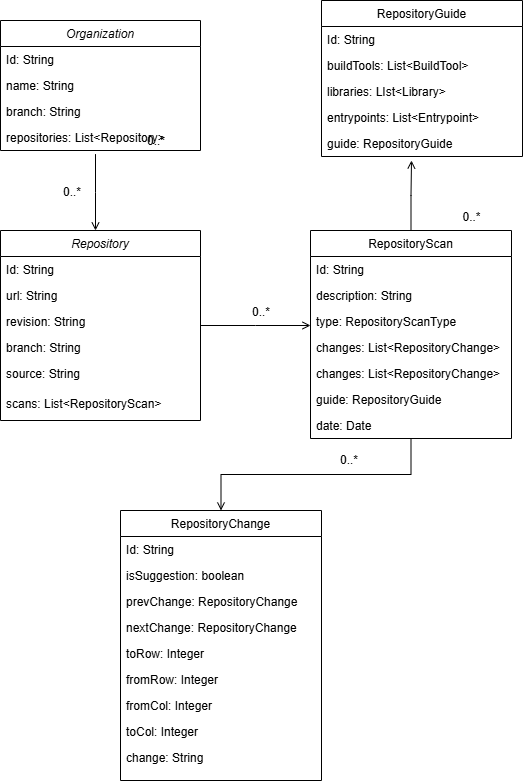

The diagram above was exported from draw.io. Its source (the exported page's mxGraphModel, read from the mxfile embedded in the PNG):
<mxGraphModel dx="1042" dy="527" grid="1" gridSize="10" guides="1" tooltips="1" connect="1" arrows="1" fold="1" page="1" pageScale="1" pageWidth="827" pageHeight="1169" math="0" shadow="0">
  <root>
    <mxCell id="WIyWlLk6GJQsqaUBKTNV-0" />
    <mxCell id="WIyWlLk6GJQsqaUBKTNV-1" parent="WIyWlLk6GJQsqaUBKTNV-0" />
    <mxCell id="zkfFHV4jXpPFQw0GAbJ--0" value="Repository&#10;" style="swimlane;fontStyle=2;align=center;verticalAlign=top;childLayout=stackLayout;horizontal=1;startSize=26;horizontalStack=0;resizeParent=1;resizeLast=0;collapsible=1;marginBottom=0;rounded=0;shadow=0;strokeWidth=1;" parent="WIyWlLk6GJQsqaUBKTNV-1" vertex="1">
      <mxGeometry x="110" y="250" width="200" height="190" as="geometry">
        <mxRectangle x="230" y="140" width="160" height="26" as="alternateBounds" />
      </mxGeometry>
    </mxCell>
    <mxCell id="zkfFHV4jXpPFQw0GAbJ--1" value="Id: String" style="text;align=left;verticalAlign=top;spacingLeft=4;spacingRight=4;overflow=hidden;rotatable=0;points=[[0,0.5],[1,0.5]];portConstraint=eastwest;" parent="zkfFHV4jXpPFQw0GAbJ--0" vertex="1">
      <mxGeometry y="26" width="200" height="26" as="geometry" />
    </mxCell>
    <mxCell id="zkfFHV4jXpPFQw0GAbJ--2" value="url: String" style="text;align=left;verticalAlign=top;spacingLeft=4;spacingRight=4;overflow=hidden;rotatable=0;points=[[0,0.5],[1,0.5]];portConstraint=eastwest;rounded=0;shadow=0;html=0;" parent="zkfFHV4jXpPFQw0GAbJ--0" vertex="1">
      <mxGeometry y="52" width="200" height="26" as="geometry" />
    </mxCell>
    <mxCell id="zkfFHV4jXpPFQw0GAbJ--3" value="revision: String" style="text;align=left;verticalAlign=top;spacingLeft=4;spacingRight=4;overflow=hidden;rotatable=0;points=[[0,0.5],[1,0.5]];portConstraint=eastwest;rounded=0;shadow=0;html=0;" parent="zkfFHV4jXpPFQw0GAbJ--0" vertex="1">
      <mxGeometry y="78" width="200" height="26" as="geometry" />
    </mxCell>
    <mxCell id="SiXkn2ThR3zzj5A7QIqB-1" value="branch: String" style="text;align=left;verticalAlign=top;spacingLeft=4;spacingRight=4;overflow=hidden;rotatable=0;points=[[0,0.5],[1,0.5]];portConstraint=eastwest;rounded=0;shadow=0;html=0;" vertex="1" parent="zkfFHV4jXpPFQw0GAbJ--0">
      <mxGeometry y="104" width="200" height="26" as="geometry" />
    </mxCell>
    <mxCell id="SiXkn2ThR3zzj5A7QIqB-0" value="source: String" style="text;align=left;verticalAlign=top;spacingLeft=4;spacingRight=4;overflow=hidden;rotatable=0;points=[[0,0.5],[1,0.5]];portConstraint=eastwest;rounded=0;shadow=0;html=0;" vertex="1" parent="zkfFHV4jXpPFQw0GAbJ--0">
      <mxGeometry y="130" width="200" height="30" as="geometry" />
    </mxCell>
    <mxCell id="SiXkn2ThR3zzj5A7QIqB-2" value="scans: List&lt;RepositoryScan&gt;" style="text;align=left;verticalAlign=top;spacingLeft=4;spacingRight=4;overflow=hidden;rotatable=0;points=[[0,0.5],[1,0.5]];portConstraint=eastwest;rounded=0;shadow=0;html=0;" vertex="1" parent="zkfFHV4jXpPFQw0GAbJ--0">
      <mxGeometry y="160" width="200" height="26" as="geometry" />
    </mxCell>
    <mxCell id="zkfFHV4jXpPFQw0GAbJ--17" value="RepositoryScan" style="swimlane;fontStyle=0;align=center;verticalAlign=top;childLayout=stackLayout;horizontal=1;startSize=26;horizontalStack=0;resizeParent=1;resizeLast=0;collapsible=1;marginBottom=0;rounded=0;shadow=0;strokeWidth=1;" parent="WIyWlLk6GJQsqaUBKTNV-1" vertex="1">
      <mxGeometry x="420" y="250" width="201" height="208" as="geometry">
        <mxRectangle x="550" y="140" width="160" height="26" as="alternateBounds" />
      </mxGeometry>
    </mxCell>
    <mxCell id="zkfFHV4jXpPFQw0GAbJ--18" value="Id: String" style="text;align=left;verticalAlign=top;spacingLeft=4;spacingRight=4;overflow=hidden;rotatable=0;points=[[0,0.5],[1,0.5]];portConstraint=eastwest;" parent="zkfFHV4jXpPFQw0GAbJ--17" vertex="1">
      <mxGeometry y="26" width="201" height="26" as="geometry" />
    </mxCell>
    <mxCell id="zkfFHV4jXpPFQw0GAbJ--19" value="description: String" style="text;align=left;verticalAlign=top;spacingLeft=4;spacingRight=4;overflow=hidden;rotatable=0;points=[[0,0.5],[1,0.5]];portConstraint=eastwest;rounded=0;shadow=0;html=0;" parent="zkfFHV4jXpPFQw0GAbJ--17" vertex="1">
      <mxGeometry y="52" width="201" height="26" as="geometry" />
    </mxCell>
    <mxCell id="SiXkn2ThR3zzj5A7QIqB-28" value="type: RepositoryScanType" style="text;align=left;verticalAlign=top;spacingLeft=4;spacingRight=4;overflow=hidden;rotatable=0;points=[[0,0.5],[1,0.5]];portConstraint=eastwest;rounded=0;shadow=0;html=0;" vertex="1" parent="zkfFHV4jXpPFQw0GAbJ--17">
      <mxGeometry y="78" width="201" height="26" as="geometry" />
    </mxCell>
    <mxCell id="zkfFHV4jXpPFQw0GAbJ--20" value="changes: List&lt;RepositoryChange&gt;" style="text;align=left;verticalAlign=top;spacingLeft=4;spacingRight=4;overflow=hidden;rotatable=0;points=[[0,0.5],[1,0.5]];portConstraint=eastwest;rounded=0;shadow=0;html=0;" parent="zkfFHV4jXpPFQw0GAbJ--17" vertex="1">
      <mxGeometry y="104" width="201" height="26" as="geometry" />
    </mxCell>
    <mxCell id="SiXkn2ThR3zzj5A7QIqB-38" value="changes: List&lt;RepositoryChange&gt;" style="text;align=left;verticalAlign=top;spacingLeft=4;spacingRight=4;overflow=hidden;rotatable=0;points=[[0,0.5],[1,0.5]];portConstraint=eastwest;rounded=0;shadow=0;html=0;" vertex="1" parent="zkfFHV4jXpPFQw0GAbJ--17">
      <mxGeometry y="130" width="201" height="26" as="geometry" />
    </mxCell>
    <mxCell id="SiXkn2ThR3zzj5A7QIqB-29" value="guide: RepositoryGuide" style="text;align=left;verticalAlign=top;spacingLeft=4;spacingRight=4;overflow=hidden;rotatable=0;points=[[0,0.5],[1,0.5]];portConstraint=eastwest;rounded=0;shadow=0;html=0;" vertex="1" parent="zkfFHV4jXpPFQw0GAbJ--17">
      <mxGeometry y="156" width="201" height="26" as="geometry" />
    </mxCell>
    <mxCell id="SiXkn2ThR3zzj5A7QIqB-39" value="date: Date" style="text;align=left;verticalAlign=top;spacingLeft=4;spacingRight=4;overflow=hidden;rotatable=0;points=[[0,0.5],[1,0.5]];portConstraint=eastwest;rounded=0;shadow=0;html=0;" vertex="1" parent="zkfFHV4jXpPFQw0GAbJ--17">
      <mxGeometry y="182" width="201" height="26" as="geometry" />
    </mxCell>
    <mxCell id="zkfFHV4jXpPFQw0GAbJ--26" value="" style="endArrow=open;shadow=0;strokeWidth=1;rounded=0;curved=0;endFill=1;edgeStyle=elbowEdgeStyle;elbow=vertical;" parent="WIyWlLk6GJQsqaUBKTNV-1" source="zkfFHV4jXpPFQw0GAbJ--0" target="zkfFHV4jXpPFQw0GAbJ--17" edge="1">
      <mxGeometry x="0.5" y="41" relative="1" as="geometry">
        <mxPoint x="270" y="322" as="sourcePoint" />
        <mxPoint x="430" y="322" as="targetPoint" />
        <mxPoint x="-40" y="32" as="offset" />
      </mxGeometry>
    </mxCell>
    <mxCell id="zkfFHV4jXpPFQw0GAbJ--27" value="0..*" style="resizable=0;align=left;verticalAlign=bottom;labelBackgroundColor=none;fontSize=12;" parent="zkfFHV4jXpPFQw0GAbJ--26" connectable="0" vertex="1">
      <mxGeometry x="-1" relative="1" as="geometry">
        <mxPoint x="50" y="-5" as="offset" />
      </mxGeometry>
    </mxCell>
    <mxCell id="SiXkn2ThR3zzj5A7QIqB-4" value="Organization" style="swimlane;fontStyle=2;align=center;verticalAlign=top;childLayout=stackLayout;horizontal=1;startSize=26;horizontalStack=0;resizeParent=1;resizeLast=0;collapsible=1;marginBottom=0;rounded=0;shadow=0;strokeWidth=1;" vertex="1" parent="WIyWlLk6GJQsqaUBKTNV-1">
      <mxGeometry x="110" y="40" width="200" height="130" as="geometry">
        <mxRectangle x="230" y="140" width="160" height="26" as="alternateBounds" />
      </mxGeometry>
    </mxCell>
    <mxCell id="SiXkn2ThR3zzj5A7QIqB-5" value="Id: String" style="text;align=left;verticalAlign=top;spacingLeft=4;spacingRight=4;overflow=hidden;rotatable=0;points=[[0,0.5],[1,0.5]];portConstraint=eastwest;" vertex="1" parent="SiXkn2ThR3zzj5A7QIqB-4">
      <mxGeometry y="26" width="200" height="26" as="geometry" />
    </mxCell>
    <mxCell id="SiXkn2ThR3zzj5A7QIqB-6" value="name: String" style="text;align=left;verticalAlign=top;spacingLeft=4;spacingRight=4;overflow=hidden;rotatable=0;points=[[0,0.5],[1,0.5]];portConstraint=eastwest;rounded=0;shadow=0;html=0;" vertex="1" parent="SiXkn2ThR3zzj5A7QIqB-4">
      <mxGeometry y="52" width="200" height="26" as="geometry" />
    </mxCell>
    <mxCell id="SiXkn2ThR3zzj5A7QIqB-8" value="branch: String" style="text;align=left;verticalAlign=top;spacingLeft=4;spacingRight=4;overflow=hidden;rotatable=0;points=[[0,0.5],[1,0.5]];portConstraint=eastwest;rounded=0;shadow=0;html=0;" vertex="1" parent="SiXkn2ThR3zzj5A7QIqB-4">
      <mxGeometry y="78" width="200" height="26" as="geometry" />
    </mxCell>
    <mxCell id="SiXkn2ThR3zzj5A7QIqB-10" value="repositories: List&lt;Repository&gt;" style="text;align=left;verticalAlign=top;spacingLeft=4;spacingRight=4;overflow=hidden;rotatable=0;points=[[0,0.5],[1,0.5]];portConstraint=eastwest;rounded=0;shadow=0;html=0;" vertex="1" parent="SiXkn2ThR3zzj5A7QIqB-4">
      <mxGeometry y="104" width="200" height="26" as="geometry" />
    </mxCell>
    <mxCell id="SiXkn2ThR3zzj5A7QIqB-11" value="" style="endArrow=open;shadow=0;strokeWidth=1;rounded=0;curved=0;endFill=1;edgeStyle=elbowEdgeStyle;elbow=vertical;exitX=0.475;exitY=1.138;exitDx=0;exitDy=0;exitPerimeter=0;" edge="1" parent="WIyWlLk6GJQsqaUBKTNV-1" source="SiXkn2ThR3zzj5A7QIqB-10">
      <mxGeometry x="0.5" y="41" relative="1" as="geometry">
        <mxPoint x="320" y="320" as="sourcePoint" />
        <mxPoint x="205" y="250" as="targetPoint" />
        <mxPoint x="-40" y="32" as="offset" />
      </mxGeometry>
    </mxCell>
    <mxCell id="SiXkn2ThR3zzj5A7QIqB-12" value="0..*" style="resizable=0;align=left;verticalAlign=bottom;labelBackgroundColor=none;fontSize=12;" connectable="0" vertex="1" parent="SiXkn2ThR3zzj5A7QIqB-11">
      <mxGeometry x="-1" relative="1" as="geometry">
        <mxPoint x="50" y="-5" as="offset" />
      </mxGeometry>
    </mxCell>
    <mxCell id="SiXkn2ThR3zzj5A7QIqB-14" value="0..*" style="resizable=0;align=left;verticalAlign=bottom;labelBackgroundColor=none;fontSize=12;" connectable="0" vertex="1" parent="WIyWlLk6GJQsqaUBKTNV-1">
      <mxGeometry x="171" y="220" as="geometry" />
    </mxCell>
    <mxCell id="SiXkn2ThR3zzj5A7QIqB-15" value="RepositoryChange" style="swimlane;fontStyle=0;align=center;verticalAlign=top;childLayout=stackLayout;horizontal=1;startSize=26;horizontalStack=0;resizeParent=1;resizeLast=0;collapsible=1;marginBottom=0;rounded=0;shadow=0;strokeWidth=1;" vertex="1" parent="WIyWlLk6GJQsqaUBKTNV-1">
      <mxGeometry x="230" y="530" width="201" height="270" as="geometry">
        <mxRectangle x="550" y="140" width="160" height="26" as="alternateBounds" />
      </mxGeometry>
    </mxCell>
    <mxCell id="SiXkn2ThR3zzj5A7QIqB-16" value="Id: String" style="text;align=left;verticalAlign=top;spacingLeft=4;spacingRight=4;overflow=hidden;rotatable=0;points=[[0,0.5],[1,0.5]];portConstraint=eastwest;" vertex="1" parent="SiXkn2ThR3zzj5A7QIqB-15">
      <mxGeometry y="26" width="201" height="26" as="geometry" />
    </mxCell>
    <mxCell id="SiXkn2ThR3zzj5A7QIqB-17" value="isSuggestion: boolean" style="text;align=left;verticalAlign=top;spacingLeft=4;spacingRight=4;overflow=hidden;rotatable=0;points=[[0,0.5],[1,0.5]];portConstraint=eastwest;rounded=0;shadow=0;html=0;" vertex="1" parent="SiXkn2ThR3zzj5A7QIqB-15">
      <mxGeometry y="52" width="201" height="26" as="geometry" />
    </mxCell>
    <mxCell id="SiXkn2ThR3zzj5A7QIqB-18" value="prevChange: RepositoryChange" style="text;align=left;verticalAlign=top;spacingLeft=4;spacingRight=4;overflow=hidden;rotatable=0;points=[[0,0.5],[1,0.5]];portConstraint=eastwest;rounded=0;shadow=0;html=0;" vertex="1" parent="SiXkn2ThR3zzj5A7QIqB-15">
      <mxGeometry y="78" width="201" height="26" as="geometry" />
    </mxCell>
    <mxCell id="SiXkn2ThR3zzj5A7QIqB-23" value="nextChange: RepositoryChange" style="text;align=left;verticalAlign=top;spacingLeft=4;spacingRight=4;overflow=hidden;rotatable=0;points=[[0,0.5],[1,0.5]];portConstraint=eastwest;rounded=0;shadow=0;html=0;" vertex="1" parent="SiXkn2ThR3zzj5A7QIqB-15">
      <mxGeometry y="104" width="201" height="26" as="geometry" />
    </mxCell>
    <mxCell id="SiXkn2ThR3zzj5A7QIqB-26" value="toRow: Integer" style="text;align=left;verticalAlign=top;spacingLeft=4;spacingRight=4;overflow=hidden;rotatable=0;points=[[0,0.5],[1,0.5]];portConstraint=eastwest;rounded=0;shadow=0;html=0;" vertex="1" parent="SiXkn2ThR3zzj5A7QIqB-15">
      <mxGeometry y="130" width="201" height="26" as="geometry" />
    </mxCell>
    <mxCell id="SiXkn2ThR3zzj5A7QIqB-25" value="fromRow: Integer" style="text;align=left;verticalAlign=top;spacingLeft=4;spacingRight=4;overflow=hidden;rotatable=0;points=[[0,0.5],[1,0.5]];portConstraint=eastwest;rounded=0;shadow=0;html=0;" vertex="1" parent="SiXkn2ThR3zzj5A7QIqB-15">
      <mxGeometry y="156" width="201" height="26" as="geometry" />
    </mxCell>
    <mxCell id="SiXkn2ThR3zzj5A7QIqB-22" value="fromCol: Integer" style="text;align=left;verticalAlign=top;spacingLeft=4;spacingRight=4;overflow=hidden;rotatable=0;points=[[0,0.5],[1,0.5]];portConstraint=eastwest;rounded=0;shadow=0;html=0;" vertex="1" parent="SiXkn2ThR3zzj5A7QIqB-15">
      <mxGeometry y="182" width="201" height="26" as="geometry" />
    </mxCell>
    <mxCell id="SiXkn2ThR3zzj5A7QIqB-27" value="toCol: Integer" style="text;align=left;verticalAlign=top;spacingLeft=4;spacingRight=4;overflow=hidden;rotatable=0;points=[[0,0.5],[1,0.5]];portConstraint=eastwest;rounded=0;shadow=0;html=0;" vertex="1" parent="SiXkn2ThR3zzj5A7QIqB-15">
      <mxGeometry y="208" width="201" height="26" as="geometry" />
    </mxCell>
    <mxCell id="SiXkn2ThR3zzj5A7QIqB-24" value="change: String" style="text;align=left;verticalAlign=top;spacingLeft=4;spacingRight=4;overflow=hidden;rotatable=0;points=[[0,0.5],[1,0.5]];portConstraint=eastwest;rounded=0;shadow=0;html=0;" vertex="1" parent="SiXkn2ThR3zzj5A7QIqB-15">
      <mxGeometry y="234" width="201" height="26" as="geometry" />
    </mxCell>
    <mxCell id="SiXkn2ThR3zzj5A7QIqB-19" value="" style="endArrow=open;shadow=0;strokeWidth=1;rounded=0;curved=0;endFill=1;edgeStyle=elbowEdgeStyle;elbow=vertical;entryX=0.5;entryY=0;entryDx=0;entryDy=0;exitX=0.5;exitY=1;exitDx=0;exitDy=0;" edge="1" parent="WIyWlLk6GJQsqaUBKTNV-1" source="zkfFHV4jXpPFQw0GAbJ--17" target="SiXkn2ThR3zzj5A7QIqB-15">
      <mxGeometry x="0.5" y="41" relative="1" as="geometry">
        <mxPoint x="320" y="315" as="sourcePoint" />
        <mxPoint x="430" y="315" as="targetPoint" />
        <mxPoint x="-40" y="32" as="offset" />
      </mxGeometry>
    </mxCell>
    <mxCell id="SiXkn2ThR3zzj5A7QIqB-21" value="0..*" style="resizable=0;align=left;verticalAlign=bottom;labelBackgroundColor=none;fontSize=12;" connectable="0" vertex="1" parent="WIyWlLk6GJQsqaUBKTNV-1">
      <mxGeometry x="451" y="440" as="geometry">
        <mxPoint x="-3" y="48" as="offset" />
      </mxGeometry>
    </mxCell>
    <mxCell id="SiXkn2ThR3zzj5A7QIqB-30" value="" style="endArrow=open;shadow=0;strokeWidth=1;rounded=0;curved=0;endFill=1;edgeStyle=elbowEdgeStyle;elbow=vertical;exitX=0.5;exitY=0;exitDx=0;exitDy=0;" edge="1" parent="WIyWlLk6GJQsqaUBKTNV-1" source="zkfFHV4jXpPFQw0GAbJ--17">
      <mxGeometry x="0.5" y="41" relative="1" as="geometry">
        <mxPoint x="491" y="219" as="sourcePoint" />
        <mxPoint x="521" y="180" as="targetPoint" />
        <mxPoint x="-40" y="32" as="offset" />
      </mxGeometry>
    </mxCell>
    <mxCell id="SiXkn2ThR3zzj5A7QIqB-31" value="0..*" style="resizable=0;align=left;verticalAlign=bottom;labelBackgroundColor=none;fontSize=12;" connectable="0" vertex="1" parent="SiXkn2ThR3zzj5A7QIqB-30">
      <mxGeometry x="-1" relative="1" as="geometry">
        <mxPoint x="50" y="-5" as="offset" />
      </mxGeometry>
    </mxCell>
    <mxCell id="SiXkn2ThR3zzj5A7QIqB-32" value="RepositoryGuide" style="swimlane;fontStyle=0;align=center;verticalAlign=top;childLayout=stackLayout;horizontal=1;startSize=26;horizontalStack=0;resizeParent=1;resizeLast=0;collapsible=1;marginBottom=0;rounded=0;shadow=0;strokeWidth=1;" vertex="1" parent="WIyWlLk6GJQsqaUBKTNV-1">
      <mxGeometry x="431" y="20" width="201" height="156" as="geometry">
        <mxRectangle x="550" y="140" width="160" height="26" as="alternateBounds" />
      </mxGeometry>
    </mxCell>
    <mxCell id="SiXkn2ThR3zzj5A7QIqB-33" value="Id: String" style="text;align=left;verticalAlign=top;spacingLeft=4;spacingRight=4;overflow=hidden;rotatable=0;points=[[0,0.5],[1,0.5]];portConstraint=eastwest;" vertex="1" parent="SiXkn2ThR3zzj5A7QIqB-32">
      <mxGeometry y="26" width="201" height="26" as="geometry" />
    </mxCell>
    <mxCell id="SiXkn2ThR3zzj5A7QIqB-34" value="buildTools: List&lt;BuildTool&gt;" style="text;align=left;verticalAlign=top;spacingLeft=4;spacingRight=4;overflow=hidden;rotatable=0;points=[[0,0.5],[1,0.5]];portConstraint=eastwest;rounded=0;shadow=0;html=0;" vertex="1" parent="SiXkn2ThR3zzj5A7QIqB-32">
      <mxGeometry y="52" width="201" height="26" as="geometry" />
    </mxCell>
    <mxCell id="SiXkn2ThR3zzj5A7QIqB-35" value="libraries: LIst&lt;Library&gt;" style="text;align=left;verticalAlign=top;spacingLeft=4;spacingRight=4;overflow=hidden;rotatable=0;points=[[0,0.5],[1,0.5]];portConstraint=eastwest;rounded=0;shadow=0;html=0;" vertex="1" parent="SiXkn2ThR3zzj5A7QIqB-32">
      <mxGeometry y="78" width="201" height="26" as="geometry" />
    </mxCell>
    <mxCell id="SiXkn2ThR3zzj5A7QIqB-36" value="entrypoints: List&lt;Entrypoint&gt;" style="text;align=left;verticalAlign=top;spacingLeft=4;spacingRight=4;overflow=hidden;rotatable=0;points=[[0,0.5],[1,0.5]];portConstraint=eastwest;rounded=0;shadow=0;html=0;" vertex="1" parent="SiXkn2ThR3zzj5A7QIqB-32">
      <mxGeometry y="104" width="201" height="26" as="geometry" />
    </mxCell>
    <mxCell id="SiXkn2ThR3zzj5A7QIqB-37" value="guide: RepositoryGuide" style="text;align=left;verticalAlign=top;spacingLeft=4;spacingRight=4;overflow=hidden;rotatable=0;points=[[0,0.5],[1,0.5]];portConstraint=eastwest;rounded=0;shadow=0;html=0;" vertex="1" parent="SiXkn2ThR3zzj5A7QIqB-32">
      <mxGeometry y="130" width="201" height="26" as="geometry" />
    </mxCell>
  </root>
</mxGraphModel>